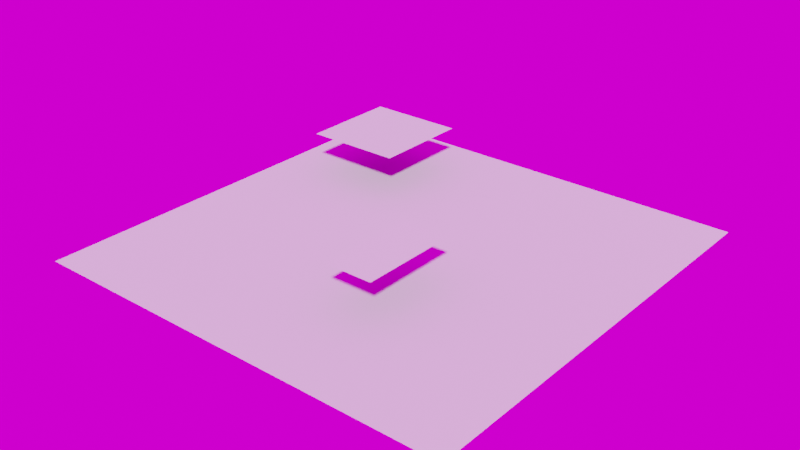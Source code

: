 # Source: MyConcrete.blend  (saved by Blender 3.6.11; exported with 4.5.12 LTS)
import bpy
from mathutils import Matrix  # noqa: F401  (used for matrix-valued properties, if any)

bpy.ops.wm.read_factory_settings(use_empty=True)
scene = bpy.context.scene
scene.name = 'Scene'

# ---- collections
col_myconcrete_pol = bpy.data.collections.new('MyConcrete.pol'); scene.collection.children.link(col_myconcrete_pol)

# ---- images (referenced by path relative to the original .blend; pixels are not part of the script)
import os
ASSET_DIR = os.environ.get("B2B_ASSET_DIR", "")  # directory of the original .blend (textures are referenced by path, not embedded)
HERE = os.path.dirname(os.path.abspath(__file__))  # packed textures are extracted next to this script under _unpacked/

def load_image(name, relpath, width, height, colorspace="sRGB"):
    """Load a texture the original file referenced (path relative to the .blend, or extracted next to this script)."""
    p = next((c for c in (os.path.join(HERE, relpath), os.path.join(ASSET_DIR, relpath)) if relpath and os.path.exists(c)), "")
    if p:
        img = bpy.data.images.load(p, check_existing=True)
        img.name = name
    else:  # same state as the original file: an image datablock whose file is absent (Cycles renders it pink)
        img = bpy.data.images.new(name, width, height)
        img.source = "FILE"
        img.filepath = "//" + (relpath or name)
    img.colorspace_settings.name = colorspace
    return img
img_panorama_hdr = load_image('Panorama.hdr', 'Panorama.hdr', 1024, 1024, 'Linear Rec.709')

# ---- materials (node trees are filled in below, after node groups)
mat_myconcrete_pol = bpy.data.materials.new('MyConcrete.pol')
mat_myconcrete_pol.use_transparency_overlap = False
mat_myconcrete_pol.show_transparent_back = False
mat_myconcrete_pol.use_backface_culling = True
mat_myconcrete_pol.use_transparent_shadow = False

# ---- material node trees

# ---- world
world_world = bpy.data.worlds.new('World'); scene.world = world_world
world_world.use_nodes = True; world_world.node_tree.nodes.clear()
_N = world_world.node_tree.nodes; _L = world_world.node_tree.links
n0 = _N.new('ShaderNodeOutputWorld'); n0.name = 'World Output'; n0.location = (300, 300)
n1 = _N.new('ShaderNodeBackground'); n1.name = 'Background'; n1.location = (10, 300)
n2 = _N.new('ShaderNodeTexEnvironment'); n2.name = 'Environment Texture'; n2.location = (-280, 275)
n2.image = img_panorama_hdr
_L.new(n1.outputs[0], n0.inputs[0])
_L.new(n2.outputs[0], n1.inputs[0])
n0.is_active_output = True
world_world.color = (0.05088, 0.05088, 0.05088)
world_world.use_sun_shadow = False
world_world.sun_shadow_jitter_overblur = 0.0

# ---- meshes
me_myconcrete_pol = bpy.data.meshes.new('MyConcrete.pol')
me_myconcrete_pol.from_pydata([(0.0, 0.0, 0.0), (0.0, 10.0, 0.0), (10.0, 10.0, 0.0), (10.0, 0.0, 0.0)], [], [(2, 1, 0), (3, 2, 0)])
me_myconcrete_pol.polygons.foreach_set('use_smooth', [True] * 2)
_uv = me_myconcrete_pol.uv_layers.new(name='Float2')
_uv.uv.foreach_set('vector', [1.0, 1.0, 0.0, 1.0, 0.0, 0.0, 1.0, 0.0, 1.0, 1.0, 0.0, 0.0])
me_myconcrete_pol.materials.append(mat_myconcrete_pol)
me_myconcrete_pol.update()
me_myconcrete_pol.normals_split_custom_set([tuple(v) for v in zip(*[iter([0.0, 0.0, 1.0, 0.0, 0.0, 1.0, 0.0, 0.0, 1.0, 0.0, 0.0, 1.0, 0.0, 0.0, 1.0, 0.0, 0.0, 1.0])] * 3)])
me_myconcrete_pol_subtexture = bpy.data.meshes.new('MyConcrete.pol_subtexture')
me_myconcrete_pol_subtexture.from_pydata([(1.096, 6.613, 1.0), (1.096, 8.922, 1.0), (3.35, 8.922, 1.0), (3.35, 6.613, 1.0)], [], [(2, 1, 0), (3, 2, 0)])
me_myconcrete_pol_subtexture.polygons.foreach_set('use_smooth', [True] * 2)
_uv = me_myconcrete_pol_subtexture.uv_layers.new(name='Float2')
_uv.uv.foreach_set('vector', [0.335, 0.8922, 0.1096, 0.8922, 0.1096, 0.6613, 0.335, 0.6613, 0.335, 0.8922, 0.1096, 0.6613])
me_myconcrete_pol_subtexture.materials.append(mat_myconcrete_pol)
me_myconcrete_pol_subtexture.update()
me_myconcrete_pol_subtexture.normals_split_custom_set([tuple(v) for v in zip(*[iter([0.0, 0.0, 1.0, 0.0, 0.0, 1.0, 0.0, 0.0, 1.0, 0.0, 0.0, 1.0, 0.0, 0.0, 1.0, 0.0, 0.0, 1.0])] * 3)])
me_myconcrete_pol_subtexture_001 = bpy.data.meshes.new('MyConcrete.pol_subtexture.001')
me_myconcrete_pol_subtexture_001.from_pydata([(5.546, 2.159, 1.01), (5.546, 4.469, 1.01), (6.678, 4.469, 1.01), (6.678, 2.159, 1.01)], [], [(2, 1, 0), (3, 2, 0)])
me_myconcrete_pol_subtexture_001.polygons.foreach_set('use_smooth', [True] * 2)
_uv = me_myconcrete_pol_subtexture_001.uv_layers.new(name='Float2')
_uv.uv.foreach_set('vector', [0.6678, 0.4469, 0.5546, 0.4469, 0.5546, 0.2159, 0.6678, 0.2159, 0.6678, 0.4469, 0.5546, 0.2159])
me_myconcrete_pol_subtexture_001.materials.append(mat_myconcrete_pol)
me_myconcrete_pol_subtexture_001.update()
me_myconcrete_pol_subtexture_001.normals_split_custom_set([tuple(v) for v in zip(*[iter([0.0, 0.0, 1.0, 0.0, 0.0, 1.0, 0.0, 0.0, 1.0, 0.0, 0.0, 1.0, 0.0, 0.0, 1.0, 0.0, 0.0, 1.0])] * 3)])

# ---- objects
ob_myconcrete_pol = bpy.data.objects.new('MyConcrete.pol', me_myconcrete_pol)
ob_myconcrete_pol_subtexture = bpy.data.objects.new('MyConcrete.pol_subtexture', me_myconcrete_pol_subtexture)
ob_myconcrete_pol_subtexture_001 = bpy.data.objects.new('MyConcrete.pol_subtexture.001', me_myconcrete_pol_subtexture_001)

# ---- transforms, parenting, visibility, modifiers, constraints
ob_myconcrete_pol.location = (0.0, 0.0, 0.0)
ob_myconcrete_pol_subtexture.location = (0.0, 0.0, 0.0)
ob_myconcrete_pol_subtexture_001.location = (0.0, 0.0, 0.0)

# ---- collection membership
col_myconcrete_pol.objects.link(ob_myconcrete_pol)
col_myconcrete_pol.objects.link(ob_myconcrete_pol_subtexture)
col_myconcrete_pol.objects.link(ob_myconcrete_pol_subtexture_001)

# ---- scene / render settings (as saved in the file)
scene.frame_start = 1; scene.frame_end = 250; scene.frame_set(1)
scene.render.engine = 'BLENDER_EEVEE_NEXT'
scene.render.resolution_x = 2560
scene.render.resolution_y = 1440
scene.render.fps = 60
scene.cycles.use_denoising = False
scene.cycles.samples = 1
scene.cycles.sampling_pattern = 'TABULATED_SOBOL'
scene.cycles.use_adaptive_sampling = False
scene.cycles.use_light_tree = False
scene.cycles.max_bounces = 4
scene.cycles.diffuse_bounces = 1
scene.cycles.glossy_bounces = 1
scene.cycles.transmission_bounces = 1
scene.cycles.transparent_max_bounces = 4
scene.cycles.bake_type = 'DIFFUSE'
scene.eevee.use_gtao = True
scene.view_settings.view_transform = 'Filmic'
bpy.context.view_layer.update()

# ---- added for rendering (the .blend has no active camera and no usable light): camera, sun
cam_auto = bpy.data.cameras.new('AutoCamera')
cam_auto.lens = 50.0
cam_auto.sensor_width = 36.0
cam_auto.clip_end = 1000.0
ob_auto_camera = bpy.data.objects.new('AutoCamera', cam_auto)
scene.collection.objects.link(ob_auto_camera)
ob_auto_camera.location = (18.118, -10.7416, 10.9994)
ob_auto_camera.rotation_euler = (1.09748, -7.21219e-08, 0.694738)
scene.camera = ob_auto_camera
light_auto_sun = bpy.data.lights.new('AutoSun', 'SUN')
light_auto_sun.energy = 3.0
light_auto_sun.angle = 0.0523599
ob_auto_sun = bpy.data.objects.new('AutoSun', light_auto_sun)
scene.collection.objects.link(ob_auto_sun)
ob_auto_sun.rotation_euler = (0.872665, 0.174533, 0.523599)
bpy.context.view_layer.update()
